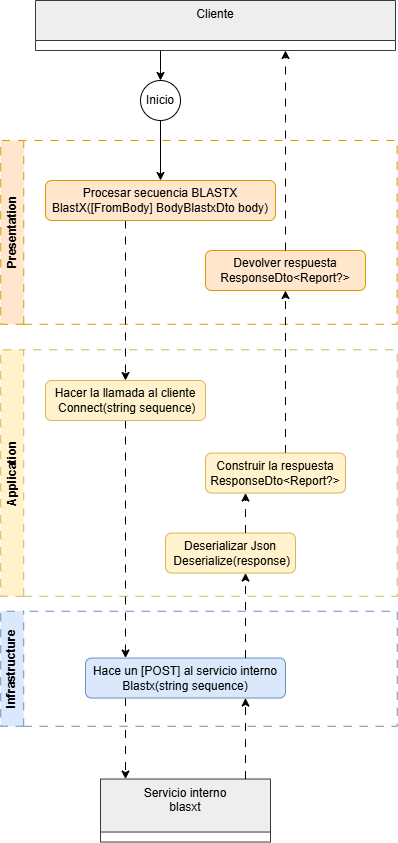

The diagram above was exported from draw.io. Its source (the exported page's mxGraphModel, read from the mxfile embedded in the PNG):
<mxGraphModel dx="591" dy="1505" grid="1" gridSize="10" guides="1" tooltips="1" connect="1" arrows="1" fold="1" page="1" pageScale="1" pageWidth="827" pageHeight="1169" math="0" shadow="0">
  <root>
    <mxCell id="0" />
    <mxCell id="1" parent="0" />
    <mxCell id="2" edge="1" parent="1" source="3" style="edgeStyle=orthogonalEdgeStyle;rounded=0;orthogonalLoop=1;jettySize=auto;html=1;" target="9">
      <mxGeometry relative="1" as="geometry">
        <Array as="points">
          <mxPoint x="235" y="-70" />
          <mxPoint x="235" y="-70" />
        </Array>
      </mxGeometry>
    </mxCell>
    <mxCell id="3" parent="1" style="swimlane;fontStyle=0;align=center;verticalAlign=top;childLayout=stackLayout;horizontal=1;startSize=40;horizontalStack=0;resizeParent=1;resizeLast=0;collapsible=1;marginBottom=0;rounded=0;shadow=0;strokeWidth=1;rotation=0;fillColor=#eeeeee;strokeColor=#36393d;" value="Cliente" vertex="1">
      <mxGeometry height="50" width="360" x="110" y="-140" as="geometry">
        <mxRectangle height="26" width="160" x="230" y="140" as="alternateBounds" />
      </mxGeometry>
    </mxCell>
    <mxCell id="4" parent="1" style="swimlane;whiteSpace=wrap;html=1;strokeColor=#d6b656;fillColor=#fff2cc;dashed=1;dashPattern=8 8;container=0;rotation=-90;" value="Application" vertex="1">
      <mxGeometry height="396.53" width="246.45" x="150.25" y="134.26000000000002" as="geometry" />
    </mxCell>
    <mxCell id="5" parent="1" style="swimlane;whiteSpace=wrap;html=1;strokeColor=#6c8ebf;fillColor=#dae8fc;dashed=1;dashPattern=8 8;container=0;rotation=-90;" value="Infrastructure" vertex="1">
      <mxGeometry height="396.52" width="115" x="215.97" y="330" as="geometry" />
    </mxCell>
    <mxCell id="6" parent="1" style="swimlane;whiteSpace=wrap;html=1;strokeColor=#d79b00;fillColor=#ffe6cc;dashed=1;dashPattern=8 8;container=0;rotation=-90;" value="Presentation" vertex="1">
      <mxGeometry height="396.41" width="183.75" x="181.6" y="-106.32" as="geometry" />
    </mxCell>
    <mxCell id="7" parent="1" style="swimlane;fontStyle=0;align=center;verticalAlign=top;childLayout=stackLayout;horizontal=1;startSize=53;horizontalStack=0;resizeParent=1;resizeLast=0;collapsible=1;marginBottom=0;rounded=0;shadow=0;strokeWidth=1;rotation=0;fillColor=#eeeeee;strokeColor=#36393d;" value="Servicio interno&#10;blasxt" vertex="1">
      <mxGeometry height="63" width="170" x="175" y="638.53" as="geometry">
        <mxRectangle height="26" width="160" x="230" y="140" as="alternateBounds" />
      </mxGeometry>
    </mxCell>
    <mxCell id="8" edge="1" parent="1" source="9" style="edgeStyle=orthogonalEdgeStyle;rounded=0;orthogonalLoop=1;jettySize=auto;html=1;" target="11">
      <mxGeometry relative="1" as="geometry" />
    </mxCell>
    <mxCell id="9" parent="1" style="ellipse;whiteSpace=wrap;html=1;" value="Inicio" vertex="1">
      <mxGeometry height="40" width="40" x="215" y="-60" as="geometry" />
    </mxCell>
    <mxCell id="10" edge="1" parent="1" source="11" style="edgeStyle=orthogonalEdgeStyle;rounded=0;orthogonalLoop=1;jettySize=auto;html=1;dashed=1;dashPattern=8 8;" target="13">
      <mxGeometry relative="1" as="geometry">
        <Array as="points">
          <mxPoint x="200" y="130" />
          <mxPoint x="200" y="130" />
        </Array>
      </mxGeometry>
    </mxCell>
    <mxCell id="11" parent="1" style="rounded=1;whiteSpace=wrap;html=1;fillColor=#ffe6cc;strokeColor=#d79b00;" value="Procesar secuencia BLASTX&lt;div&gt;BlastX([FromBody] BodyBlastxDto body)&lt;/div&gt;" vertex="1">
      <mxGeometry height="40" width="230" x="120" y="40" as="geometry" />
    </mxCell>
    <mxCell id="12" edge="1" parent="1" source="13" style="edgeStyle=orthogonalEdgeStyle;rounded=0;orthogonalLoop=1;jettySize=auto;html=1;dashed=1;dashPattern=8 8;" target="15">
      <mxGeometry relative="1" as="geometry">
        <Array as="points">
          <mxPoint x="200" y="332.53" />
          <mxPoint x="200" y="332.53" />
        </Array>
      </mxGeometry>
    </mxCell>
    <mxCell id="13" parent="1" style="rounded=1;whiteSpace=wrap;html=1;fillColor=#fff2cc;strokeColor=#d6b656;" value="&lt;div&gt;Hacer la llamada al cliente&lt;/div&gt;&amp;nbsp;Connect(string sequence)" vertex="1">
      <mxGeometry height="40" width="160" x="120" y="240.00000000000003" as="geometry" />
    </mxCell>
    <mxCell id="14" edge="1" parent="1" source="15" style="edgeStyle=orthogonalEdgeStyle;rounded=0;orthogonalLoop=1;jettySize=auto;html=1;dashed=1;dashPattern=8 8;" target="7">
      <mxGeometry relative="1" as="geometry">
        <Array as="points">
          <mxPoint x="200" y="600" />
          <mxPoint x="200" y="600" />
        </Array>
      </mxGeometry>
    </mxCell>
    <mxCell id="15" parent="1" style="rounded=1;whiteSpace=wrap;html=1;fillColor=#dae8fc;strokeColor=#6c8ebf;" value="&lt;div&gt;&lt;span style=&quot;background-color: transparent; color: light-dark(rgb(0, 0, 0), rgb(255, 255, 255));&quot;&gt;Hace un [POST] al servicio interno Blastx(string sequence)&lt;/span&gt;&lt;/div&gt;" vertex="1">
      <mxGeometry height="40" width="200" x="160" y="517.53" as="geometry" />
    </mxCell>
    <mxCell id="16" edge="1" parent="1" source="7" style="edgeStyle=orthogonalEdgeStyle;rounded=0;orthogonalLoop=1;jettySize=auto;html=1;dashed=1;dashPattern=8 8;" target="15">
      <mxGeometry relative="1" as="geometry">
        <Array as="points">
          <mxPoint x="320" y="600" />
          <mxPoint x="320" y="600" />
        </Array>
      </mxGeometry>
    </mxCell>
    <mxCell id="17" parent="1" style="rounded=1;whiteSpace=wrap;html=1;fillColor=#fff2cc;strokeColor=#d6b656;" value="&lt;div&gt;Deserializar Json&lt;/div&gt;&amp;nbsp;Deserialize(response)" vertex="1">
      <mxGeometry height="40" width="130" x="240" y="392.53" as="geometry" />
    </mxCell>
    <mxCell id="18" edge="1" parent="1" source="15" style="edgeStyle=orthogonalEdgeStyle;rounded=0;orthogonalLoop=1;jettySize=auto;html=1;dashed=1;dashPattern=8 8;" target="17">
      <mxGeometry relative="1" as="geometry">
        <Array as="points">
          <mxPoint x="320" y="470" />
          <mxPoint x="320" y="470" />
        </Array>
      </mxGeometry>
    </mxCell>
    <mxCell id="19" edge="1" parent="1" source="20" style="edgeStyle=orthogonalEdgeStyle;rounded=0;orthogonalLoop=1;jettySize=auto;html=1;dashed=1;dashPattern=8 8;" target="22">
      <mxGeometry relative="1" as="geometry">
        <Array as="points">
          <mxPoint x="360" y="310" />
          <mxPoint x="360" y="310" />
        </Array>
        <mxPoint x="620" y="310" as="sourcePoint" />
      </mxGeometry>
    </mxCell>
    <mxCell id="20" parent="1" style="rounded=1;whiteSpace=wrap;html=1;fillColor=#fff2cc;strokeColor=#d6b656;" value="&lt;div&gt;&lt;span style=&quot;background-color: transparent; color: light-dark(rgb(0, 0, 0), rgb(255, 255, 255));&quot;&gt;Construir la respuesta ResponseDto&lt;/span&gt;&lt;span style=&quot;background-color: transparent;&quot;&gt;&amp;lt;Report?&amp;gt;&lt;/span&gt;&lt;/div&gt;" vertex="1">
      <mxGeometry height="40" width="140" x="280" y="312.53" as="geometry" />
    </mxCell>
    <mxCell id="21" edge="1" parent="1" source="17" style="edgeStyle=orthogonalEdgeStyle;rounded=0;orthogonalLoop=1;jettySize=auto;html=1;dashed=1;dashPattern=8 8;" target="20">
      <mxGeometry relative="1" as="geometry">
        <Array as="points">
          <mxPoint x="320" y="370" />
          <mxPoint x="320" y="370" />
        </Array>
      </mxGeometry>
    </mxCell>
    <mxCell id="22" parent="1" style="rounded=1;whiteSpace=wrap;html=1;fillColor=#ffe6cc;strokeColor=#d79b00;" value="Devolver respuesta&lt;div&gt;&lt;span style=&quot;color: light-dark(rgb(0, 0, 0), rgb(255, 255, 255)); background-color: transparent;&quot;&gt;ResponseDto&lt;/span&gt;&lt;span style=&quot;background-color: transparent;&quot;&gt;&amp;lt;Report?&amp;gt;&lt;/span&gt;&lt;/div&gt;" vertex="1">
      <mxGeometry height="40" width="160" x="280" y="110" as="geometry" />
    </mxCell>
    <mxCell id="23" edge="1" parent="1" source="22" style="edgeStyle=orthogonalEdgeStyle;rounded=0;orthogonalLoop=1;jettySize=auto;html=1;dashed=1;dashPattern=8 8;" target="3">
      <mxGeometry relative="1" as="geometry">
        <Array as="points">
          <mxPoint x="360" y="-20" />
          <mxPoint x="360" y="-20" />
        </Array>
        <mxPoint x="620" y="310" as="sourcePoint" />
      </mxGeometry>
    </mxCell>
  </root>
</mxGraphModel>